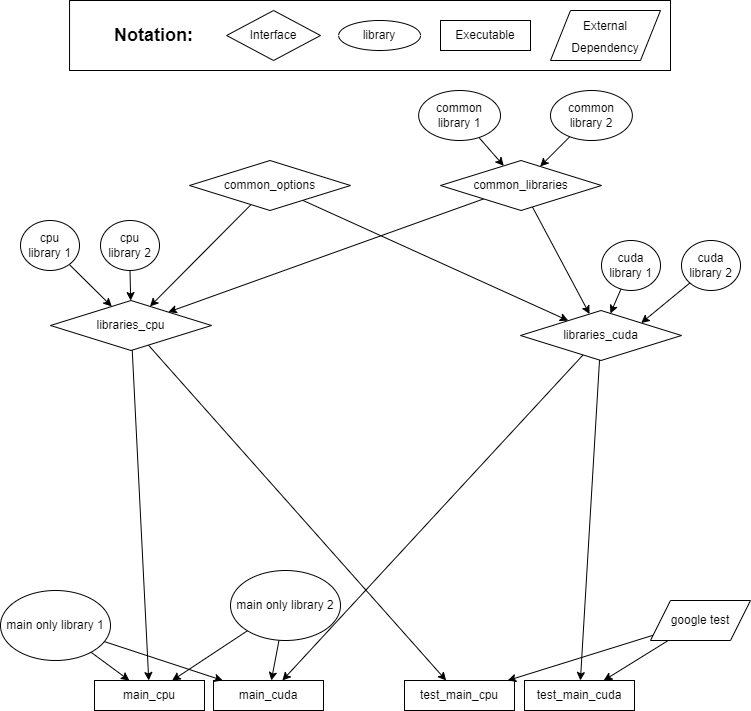

The diagram above was exported from draw.io. Its source (the exported page's mxGraphModel, read from the mxfile embedded in the PNG):
<mxGraphModel dx="2062" dy="1089" grid="1" gridSize="10" guides="1" tooltips="1" connect="1" arrows="1" fold="1" page="1" pageScale="1" pageWidth="827" pageHeight="1169" math="0" shadow="0">
  <root>
    <mxCell id="0" />
    <mxCell id="1" parent="0" />
    <mxCell id="GlPk_n7k7zuGjDBthVXX-5" value="main_cpu" style="rounded=0;whiteSpace=wrap;html=1;" parent="1" vertex="1">
      <mxGeometry x="133" y="730" width="110" height="30" as="geometry" />
    </mxCell>
    <mxCell id="GlPk_n7k7zuGjDBthVXX-6" value="main_cuda" style="rounded=0;whiteSpace=wrap;html=1;" parent="1" vertex="1">
      <mxGeometry x="252" y="730" width="110" height="30" as="geometry" />
    </mxCell>
    <mxCell id="GlPk_n7k7zuGjDBthVXX-7" value="test_main_cpu" style="rounded=0;whiteSpace=wrap;html=1;" parent="1" vertex="1">
      <mxGeometry x="443" y="730" width="110" height="30" as="geometry" />
    </mxCell>
    <mxCell id="GlPk_n7k7zuGjDBthVXX-8" value="test_main_cuda" style="rounded=0;whiteSpace=wrap;html=1;" parent="1" vertex="1">
      <mxGeometry x="563" y="730" width="110" height="30" as="geometry" />
    </mxCell>
    <mxCell id="GlPk_n7k7zuGjDBthVXX-11" value="" style="group" parent="1" connectable="0" vertex="1">
      <mxGeometry x="119" y="50" width="621" height="70" as="geometry" />
    </mxCell>
    <mxCell id="GlPk_n7k7zuGjDBthVXX-14" value="" style="group" parent="GlPk_n7k7zuGjDBthVXX-11" connectable="0" vertex="1">
      <mxGeometry x="-10.96" width="600.96" height="70" as="geometry" />
    </mxCell>
    <mxCell id="GlPk_n7k7zuGjDBthVXX-10" value="" style="rounded=0;whiteSpace=wrap;html=1;fontSize=18;" parent="GlPk_n7k7zuGjDBthVXX-14" vertex="1">
      <mxGeometry width="600.96" height="70" as="geometry" />
    </mxCell>
    <mxCell id="GlPk_n7k7zuGjDBthVXX-1" value="Executable" style="rounded=0;whiteSpace=wrap;html=1;" parent="GlPk_n7k7zuGjDBthVXX-14" vertex="1">
      <mxGeometry x="370.96" y="20" width="90" height="30" as="geometry" />
    </mxCell>
    <mxCell id="GlPk_n7k7zuGjDBthVXX-2" value="Interface" style="rhombus;whiteSpace=wrap;html=1;" parent="GlPk_n7k7zuGjDBthVXX-14" vertex="1">
      <mxGeometry x="157.08" y="10" width="93.88" height="50" as="geometry" />
    </mxCell>
    <mxCell id="GlPk_n7k7zuGjDBthVXX-3" value="library" style="ellipse;whiteSpace=wrap;html=1;" parent="GlPk_n7k7zuGjDBthVXX-14" vertex="1">
      <mxGeometry x="269.10999999999996" y="20" width="81.85" height="30" as="geometry" />
    </mxCell>
    <mxCell id="GlPk_n7k7zuGjDBthVXX-9" value="&lt;b&gt;&lt;font style=&quot;font-size: 18px;&quot;&gt;Notation:&lt;/font&gt;&lt;/b&gt;" style="text;html=1;strokeColor=none;fillColor=none;align=center;verticalAlign=middle;whiteSpace=wrap;rounded=0;" parent="GlPk_n7k7zuGjDBthVXX-14" vertex="1">
      <mxGeometry x="47.48941176470588" y="20" width="73.05882352941175" height="30" as="geometry" />
    </mxCell>
    <mxCell id="GlPk_n7k7zuGjDBthVXX-13" value="&lt;font style=&quot;font-size: 12px;&quot;&gt;External&lt;br&gt;Dependency&lt;/font&gt;" style="shape=parallelogram;perimeter=parallelogramPerimeter;whiteSpace=wrap;html=1;fixedSize=1;fontSize=18;" parent="GlPk_n7k7zuGjDBthVXX-14" vertex="1">
      <mxGeometry x="480.96" y="10" width="110" height="50" as="geometry" />
    </mxCell>
    <mxCell id="GlPk_n7k7zuGjDBthVXX-37" style="edgeStyle=none;rounded=0;orthogonalLoop=1;jettySize=auto;html=1;fontSize=12;" parent="1" source="GlPk_n7k7zuGjDBthVXX-12" target="GlPk_n7k7zuGjDBthVXX-30" edge="1">
      <mxGeometry relative="1" as="geometry" />
    </mxCell>
    <mxCell id="GlPk_n7k7zuGjDBthVXX-38" style="edgeStyle=none;rounded=0;orthogonalLoop=1;jettySize=auto;html=1;fontSize=12;" parent="1" source="GlPk_n7k7zuGjDBthVXX-12" target="GlPk_n7k7zuGjDBthVXX-31" edge="1">
      <mxGeometry relative="1" as="geometry" />
    </mxCell>
    <mxCell id="GlPk_n7k7zuGjDBthVXX-12" value="common_options" style="rhombus;whiteSpace=wrap;html=1;" parent="1" vertex="1">
      <mxGeometry x="228" y="210" width="161" height="50" as="geometry" />
    </mxCell>
    <mxCell id="GlPk_n7k7zuGjDBthVXX-50" style="edgeStyle=none;rounded=0;orthogonalLoop=1;jettySize=auto;html=1;fontSize=12;" parent="1" source="GlPk_n7k7zuGjDBthVXX-29" target="GlPk_n7k7zuGjDBthVXX-5" edge="1">
      <mxGeometry relative="1" as="geometry" />
    </mxCell>
    <mxCell id="GlPk_n7k7zuGjDBthVXX-51" style="edgeStyle=none;rounded=0;orthogonalLoop=1;jettySize=auto;html=1;fontSize=12;" parent="1" source="GlPk_n7k7zuGjDBthVXX-29" target="GlPk_n7k7zuGjDBthVXX-6" edge="1">
      <mxGeometry relative="1" as="geometry" />
    </mxCell>
    <mxCell id="GlPk_n7k7zuGjDBthVXX-29" value="main only library 1" style="ellipse;whiteSpace=wrap;html=1;" parent="1" vertex="1">
      <mxGeometry x="39" y="640" width="110" height="70" as="geometry" />
    </mxCell>
    <mxCell id="GlPk_n7k7zuGjDBthVXX-49" style="edgeStyle=none;rounded=0;orthogonalLoop=1;jettySize=auto;html=1;fontSize=12;" parent="1" source="GlPk_n7k7zuGjDBthVXX-30" target="GlPk_n7k7zuGjDBthVXX-5" edge="1">
      <mxGeometry relative="1" as="geometry" />
    </mxCell>
    <mxCell id="GlPk_n7k7zuGjDBthVXX-59" style="edgeStyle=none;rounded=0;orthogonalLoop=1;jettySize=auto;html=1;fontSize=12;" parent="1" source="GlPk_n7k7zuGjDBthVXX-30" target="GlPk_n7k7zuGjDBthVXX-7" edge="1">
      <mxGeometry relative="1" as="geometry" />
    </mxCell>
    <mxCell id="GlPk_n7k7zuGjDBthVXX-30" value="libraries_cpu" style="rhombus;whiteSpace=wrap;html=1;" parent="1" vertex="1">
      <mxGeometry x="89" y="350" width="161" height="50" as="geometry" />
    </mxCell>
    <mxCell id="GlPk_n7k7zuGjDBthVXX-58" style="edgeStyle=none;rounded=0;orthogonalLoop=1;jettySize=auto;html=1;fontSize=12;" parent="1" source="GlPk_n7k7zuGjDBthVXX-31" target="GlPk_n7k7zuGjDBthVXX-6" edge="1">
      <mxGeometry relative="1" as="geometry" />
    </mxCell>
    <mxCell id="GlPk_n7k7zuGjDBthVXX-60" style="edgeStyle=none;rounded=0;orthogonalLoop=1;jettySize=auto;html=1;fontSize=12;" parent="1" source="GlPk_n7k7zuGjDBthVXX-31" target="GlPk_n7k7zuGjDBthVXX-8" edge="1">
      <mxGeometry relative="1" as="geometry" />
    </mxCell>
    <mxCell id="GlPk_n7k7zuGjDBthVXX-31" value="libraries_cuda" style="rhombus;whiteSpace=wrap;html=1;" parent="1" vertex="1">
      <mxGeometry x="559" y="360" width="161" height="50" as="geometry" />
    </mxCell>
    <mxCell id="GlPk_n7k7zuGjDBthVXX-39" style="edgeStyle=none;rounded=0;orthogonalLoop=1;jettySize=auto;html=1;fontSize=12;" parent="1" source="GlPk_n7k7zuGjDBthVXX-32" target="GlPk_n7k7zuGjDBthVXX-30" edge="1">
      <mxGeometry relative="1" as="geometry" />
    </mxCell>
    <mxCell id="GlPk_n7k7zuGjDBthVXX-40" style="edgeStyle=none;rounded=0;orthogonalLoop=1;jettySize=auto;html=1;fontSize=12;" parent="1" source="GlPk_n7k7zuGjDBthVXX-32" target="GlPk_n7k7zuGjDBthVXX-31" edge="1">
      <mxGeometry relative="1" as="geometry" />
    </mxCell>
    <mxCell id="GlPk_n7k7zuGjDBthVXX-32" value="common_libraries" style="rhombus;whiteSpace=wrap;html=1;" parent="1" vertex="1">
      <mxGeometry x="479" y="210" width="161" height="50" as="geometry" />
    </mxCell>
    <mxCell id="GlPk_n7k7zuGjDBthVXX-36" style="edgeStyle=none;rounded=0;orthogonalLoop=1;jettySize=auto;html=1;fontSize=12;" parent="1" source="GlPk_n7k7zuGjDBthVXX-33" target="GlPk_n7k7zuGjDBthVXX-32" edge="1">
      <mxGeometry relative="1" as="geometry" />
    </mxCell>
    <mxCell id="GlPk_n7k7zuGjDBthVXX-33" value="common library 1" style="ellipse;whiteSpace=wrap;html=1;" parent="1" vertex="1">
      <mxGeometry x="457.15" y="140" width="81.85" height="50" as="geometry" />
    </mxCell>
    <mxCell id="GlPk_n7k7zuGjDBthVXX-35" style="rounded=0;orthogonalLoop=1;jettySize=auto;html=1;fontSize=12;" parent="1" source="GlPk_n7k7zuGjDBthVXX-34" target="GlPk_n7k7zuGjDBthVXX-32" edge="1">
      <mxGeometry relative="1" as="geometry" />
    </mxCell>
    <mxCell id="GlPk_n7k7zuGjDBthVXX-34" value="common library 2" style="ellipse;whiteSpace=wrap;html=1;" parent="1" vertex="1">
      <mxGeometry x="589" y="140" width="81.85" height="50" as="geometry" />
    </mxCell>
    <mxCell id="GlPk_n7k7zuGjDBthVXX-43" style="edgeStyle=none;rounded=0;orthogonalLoop=1;jettySize=auto;html=1;fontSize=12;" parent="1" source="GlPk_n7k7zuGjDBthVXX-41" target="GlPk_n7k7zuGjDBthVXX-31" edge="1">
      <mxGeometry relative="1" as="geometry" />
    </mxCell>
    <mxCell id="GlPk_n7k7zuGjDBthVXX-41" value="cuda library 1" style="ellipse;whiteSpace=wrap;html=1;" parent="1" vertex="1">
      <mxGeometry x="640" y="290" width="59" height="50" as="geometry" />
    </mxCell>
    <mxCell id="GlPk_n7k7zuGjDBthVXX-44" style="edgeStyle=none;rounded=0;orthogonalLoop=1;jettySize=auto;html=1;entryX=1;entryY=0;entryDx=0;entryDy=0;fontSize=12;" parent="1" source="GlPk_n7k7zuGjDBthVXX-42" target="GlPk_n7k7zuGjDBthVXX-31" edge="1">
      <mxGeometry relative="1" as="geometry" />
    </mxCell>
    <mxCell id="GlPk_n7k7zuGjDBthVXX-42" value="cuda library 2" style="ellipse;whiteSpace=wrap;html=1;" parent="1" vertex="1">
      <mxGeometry x="720" y="290" width="59" height="50" as="geometry" />
    </mxCell>
    <mxCell id="GlPk_n7k7zuGjDBthVXX-47" style="edgeStyle=none;rounded=0;orthogonalLoop=1;jettySize=auto;html=1;fontSize=12;" parent="1" source="GlPk_n7k7zuGjDBthVXX-45" target="GlPk_n7k7zuGjDBthVXX-30" edge="1">
      <mxGeometry relative="1" as="geometry" />
    </mxCell>
    <mxCell id="GlPk_n7k7zuGjDBthVXX-45" value="cpu&lt;br&gt;library 1" style="ellipse;whiteSpace=wrap;html=1;" parent="1" vertex="1">
      <mxGeometry x="59" y="270" width="59" height="50" as="geometry" />
    </mxCell>
    <mxCell id="GlPk_n7k7zuGjDBthVXX-48" style="edgeStyle=none;rounded=0;orthogonalLoop=1;jettySize=auto;html=1;fontSize=12;" parent="1" source="GlPk_n7k7zuGjDBthVXX-46" target="GlPk_n7k7zuGjDBthVXX-30" edge="1">
      <mxGeometry relative="1" as="geometry" />
    </mxCell>
    <mxCell id="GlPk_n7k7zuGjDBthVXX-46" value="cpu&lt;br&gt;library 2" style="ellipse;whiteSpace=wrap;html=1;" parent="1" vertex="1">
      <mxGeometry x="139" y="270" width="59" height="50" as="geometry" />
    </mxCell>
    <mxCell id="GlPk_n7k7zuGjDBthVXX-53" style="edgeStyle=none;rounded=0;orthogonalLoop=1;jettySize=auto;html=1;fontSize=12;" parent="1" source="GlPk_n7k7zuGjDBthVXX-52" target="GlPk_n7k7zuGjDBthVXX-5" edge="1">
      <mxGeometry relative="1" as="geometry" />
    </mxCell>
    <mxCell id="GlPk_n7k7zuGjDBthVXX-54" style="edgeStyle=none;rounded=0;orthogonalLoop=1;jettySize=auto;html=1;fontSize=12;" parent="1" source="GlPk_n7k7zuGjDBthVXX-52" target="GlPk_n7k7zuGjDBthVXX-6" edge="1">
      <mxGeometry relative="1" as="geometry" />
    </mxCell>
    <mxCell id="GlPk_n7k7zuGjDBthVXX-52" value="main only library 2" style="ellipse;whiteSpace=wrap;html=1;" parent="1" vertex="1">
      <mxGeometry x="269" y="620" width="110" height="70" as="geometry" />
    </mxCell>
    <mxCell id="GlPk_n7k7zuGjDBthVXX-56" style="edgeStyle=none;rounded=0;orthogonalLoop=1;jettySize=auto;html=1;fontSize=12;" parent="1" source="GlPk_n7k7zuGjDBthVXX-55" target="GlPk_n7k7zuGjDBthVXX-7" edge="1">
      <mxGeometry relative="1" as="geometry" />
    </mxCell>
    <mxCell id="GlPk_n7k7zuGjDBthVXX-57" style="edgeStyle=none;rounded=0;orthogonalLoop=1;jettySize=auto;html=1;fontSize=12;" parent="1" source="GlPk_n7k7zuGjDBthVXX-55" target="GlPk_n7k7zuGjDBthVXX-8" edge="1">
      <mxGeometry relative="1" as="geometry" />
    </mxCell>
    <mxCell id="GlPk_n7k7zuGjDBthVXX-55" value="google test" style="shape=parallelogram;perimeter=parallelogramPerimeter;whiteSpace=wrap;html=1;fixedSize=1;fontFamily=Helvetica;fontSize=12;fontColor=default;align=center;strokeColor=default;fillColor=default;" parent="1" vertex="1">
      <mxGeometry x="689" y="650" width="100" height="40" as="geometry" />
    </mxCell>
  </root>
</mxGraphModel>